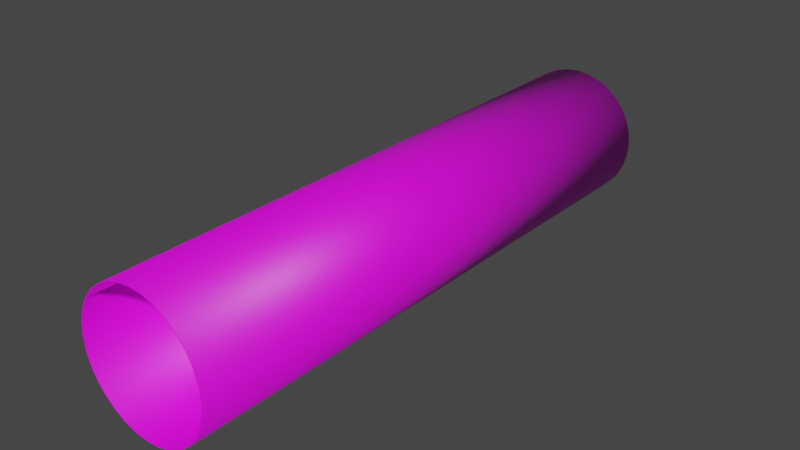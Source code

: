 # Source: TunnelWithColliderTechnoBG.blend  (saved by Blender 2.93.20; exported with 4.5.12 LTS)
import bpy
from mathutils import Matrix  # noqa: F401  (used for matrix-valued properties, if any)

bpy.ops.wm.read_factory_settings(use_empty=True)
scene = bpy.context.scene
scene.name = 'Scene'

# ---- collections
col_collection = bpy.data.collections.new('Collection'); scene.collection.children.link(col_collection)

# ---- images (referenced by path relative to the original .blend; pixels are not part of the script)
import os
ASSET_DIR = os.environ.get("B2B_ASSET_DIR", "")  # directory of the original .blend (textures are referenced by path, not embedded)
HERE = os.path.dirname(os.path.abspath(__file__))  # packed textures are extracted next to this script under _unpacked/

def load_image(name, relpath, width, height, colorspace="sRGB"):
    """Load a texture the original file referenced (path relative to the .blend, or extracted next to this script)."""
    p = next((c for c in (os.path.join(HERE, relpath), os.path.join(ASSET_DIR, relpath)) if relpath and os.path.exists(c)), "")
    if p:
        img = bpy.data.images.load(p, check_existing=True)
        img.name = name
    else:  # same state as the original file: an image datablock whose file is absent (Cycles renders it pink)
        img = bpy.data.images.new(name, width, height)
        img.source = "FILE"
        img.filepath = "//" + (relpath or name)
    img.colorspace_settings.name = colorspace
    return img
img_black_whitetechnowallv3_0_png = load_image('black-WhiteTechnoWallv3.0.png', 'black-WhiteTechnoWallv3.0.png', 1024, 1024, 'sRGB')

# ---- materials (node trees are filled in below, after node groups)
mat_techno = bpy.data.materials.new('Techno')
mat_techno.use_transparent_shadow = False

# ---- material node trees
mat_techno.use_nodes = True; mat_techno.node_tree.nodes.clear()
_N = mat_techno.node_tree.nodes; _L = mat_techno.node_tree.links
n0 = _N.new('ShaderNodeBsdfPrincipled'); n0.name = 'Principled BSDF'; n0.location = (10, 300)
n0.distribution = 'GGX'
n0.subsurface_method = 'BURLEY'
n0.inputs[3].default_value = 1.45
n0.inputs[27].default_value = (0.0, 0.0, 0.0, 1.0)
n0.inputs[28].default_value = 1.0
n1 = _N.new('ShaderNodeOutputMaterial'); n1.name = 'Material Output'; n1.location = (300, 300)
n2 = _N.new('ShaderNodeTexImage'); n2.name = 'Image Texture'; n2.location = (-280, 260)
n2.image = img_black_whitetechnowallv3_0_png
_L.new(n0.outputs[0], n1.inputs[0])
_L.new(n2.outputs[0], n0.inputs[0])
n1.is_active_output = True

# ---- world
world_world = bpy.data.worlds.new('World'); scene.world = world_world
world_world.use_nodes = True; world_world.node_tree.nodes.clear()
_N = world_world.node_tree.nodes; _L = world_world.node_tree.links
n0 = _N.new('ShaderNodeOutputWorld'); n0.name = 'World Output'; n0.location = (300, 300)
n1 = _N.new('ShaderNodeBackground'); n1.name = 'Background'; n1.location = (10, 300)
n1.inputs[0].default_value = (0.05088, 0.05088, 0.05088, 1.0)
_L.new(n1.outputs[0], n0.inputs[0])
n0.is_active_output = True
world_world.color = (0.05088, 0.05088, 0.05088)
world_world.use_sun_shadow = False
world_world.sun_shadow_jitter_overblur = 0.0

# ---- meshes
me_cylinder = bpy.data.meshes.new('Cylinder')
me_cylinder.from_pydata([(5.329e-15, 5.0, 1.0), (5.329e-15, -5.0, 1.0), (0.1951, 5.0, 0.9808), (0.1951, -5.0, 0.9808), (0.3827, 5.0, 0.9239), (0.3827, -5.0, 0.9239), (0.5556, 5.0, 0.8315), (0.5556, -5.0, 0.8315), (0.7071, 5.0, 0.7071), (0.7071, -5.0, 0.7071), (0.8315, 5.0, 0.5556), (0.8315, -5.0, 0.5556), (0.9239, 5.0, 0.3827), (0.9239, -5.0, 0.3827), (0.9808, 5.0, 0.1951), (0.9808, -5.0, 0.1951), (1.0, 5.0, 8.882e-16), (1.0, -5.0, -1.192e-07), (0.9808, 5.0, -0.1951), (0.9808, -5.0, -0.1951), (0.9239, 5.0, -0.3827), (0.9239, -5.0, -0.3827), (0.8315, 5.0, -0.5556), (0.8315, -5.0, -0.5556), (0.7071, 5.0, -0.7071), (0.7071, -5.0, -0.7071), (0.5556, 5.0, -0.8315), (0.5556, -5.0, -0.8315), (0.3827, 5.0, -0.9239), (0.3827, -5.0, -0.9239), (0.1951, 5.0, -0.9808), (0.1951, -5.0, -0.9808), (-8.742e-08, 5.0, -1.0), (-8.742e-08, -5.0, -1.0), (-0.1951, 5.0, -0.9808), (-0.1951, -5.0, -0.9808), (-0.3827, 5.0, -0.9239), (-0.3827, -5.0, -0.9239), (-0.5556, 5.0, -0.8315), (-0.5556, -5.0, -0.8315), (-0.7071, 5.0, -0.7071), (-0.7071, -5.0, -0.7071), (-0.8315, 5.0, -0.5556), (-0.8315, -5.0, -0.5556), (-0.9239, 5.0, -0.3827), (-0.9239, -5.0, -0.3827), (-0.9808, 5.0, -0.1951), (-0.9808, -5.0, -0.1951), (-1.0, 5.0, 1.192e-07), (-1.0, -5.0, 8.882e-16), (-0.9808, 5.0, 0.1951), (-0.9808, -5.0, 0.1951), (-0.9239, 5.0, 0.3827), (-0.9239, -5.0, 0.3827), (-0.8315, 5.0, 0.5556), (-0.8315, -5.0, 0.5556), (-0.7071, 5.0, 0.7071), (-0.7071, -5.0, 0.7071), (-0.5556, 5.0, 0.8315), (-0.5556, -5.0, 0.8315), (-0.3827, 5.0, 0.9239), (-0.3827, -5.0, 0.9239), (-0.1951, 5.0, 0.9808), (-0.1951, -5.0, 0.9808), (8.94e-11, 5.0, 1.01), (8.94e-11, -5.0, 1.01), (0.197, 5.0, 0.9906), (0.197, -5.0, 0.9906), (0.3865, 5.0, 0.9331), (0.3865, -5.0, 0.9331), (0.5611, 5.0, 0.8398), (0.5611, -5.0, 0.8398), (0.7142, 5.0, 0.7142), (0.7142, -5.0, 0.7142), (0.8398, 5.0, 0.5611), (0.8398, -5.0, 0.5611), (0.9331, 5.0, 0.3865), (0.9331, -5.0, 0.3865), (0.9906, 5.0, 0.197), (0.9906, -5.0, 0.197), (1.01, 5.0, -1.504e-08), (1.01, -5.0, -1.354e-07), (0.9906, 5.0, -0.197), (0.9906, -5.0, -0.197), (0.9331, 5.0, -0.3865), (0.9331, -5.0, -0.3865), (0.8398, 5.0, -0.5611), (0.8398, -5.0, -0.5611), (0.7142, 5.0, -0.7142), (0.7142, -5.0, -0.7142), (0.5611, 5.0, -0.8398), (0.5611, -5.0, -0.8398), (0.3865, 5.0, -0.9331), (0.3865, -5.0, -0.9331), (0.197, 5.0, -0.9906), (0.197, -5.0, -0.9906), (-9.021e-08, 5.0, -1.01), (-9.021e-08, -5.0, -1.01), (-0.197, 5.0, -0.9906), (-0.197, -5.0, -0.9906), (-0.3865, 5.0, -0.9331), (-0.3865, -5.0, -0.9331), (-0.5611, 5.0, -0.8398), (-0.5611, -5.0, -0.8398), (-0.7142, 5.0, -0.7142), (-0.7142, -5.0, -0.7142), (-0.8398, 5.0, -0.5611), (-0.8398, -5.0, -0.5611), (-0.9331, 5.0, -0.3865), (-0.9331, -5.0, -0.3865), (-0.9906, 5.0, -0.197), (-0.9906, -5.0, -0.197), (-1.01, 5.0, 1.054e-07), (-1.01, -5.0, -1.504e-08), (-0.9906, 5.0, 0.197), (-0.9906, -5.0, 0.197), (-0.9331, 5.0, 0.3865), (-0.9331, -5.0, 0.3865), (-0.8398, 5.0, 0.5611), (-0.8398, -5.0, 0.5611), (-0.7142, 5.0, 0.7142), (-0.7142, -5.0, 0.7142), (-0.5611, 5.0, 0.8398), (-0.5611, -5.0, 0.8398), (-0.3865, 5.0, 0.9331), (-0.3865, -5.0, 0.9331), (-0.197, 5.0, 0.9906), (-0.197, -5.0, 0.9906)], [], [(0, 2, 3, 1), (2, 4, 5, 3), (4, 6, 7, 5), (6, 8, 9, 7), (8, 10, 11, 9), (10, 12, 13, 11), (12, 14, 15, 13), (14, 16, 17, 15), (16, 18, 19, 17), (18, 20, 21, 19), (20, 22, 23, 21), (22, 24, 25, 23), (24, 26, 27, 25), (26, 28, 29, 27), (28, 30, 31, 29), (30, 32, 33, 31), (32, 34, 35, 33), (34, 36, 37, 35), (36, 38, 39, 37), (38, 40, 41, 39), (40, 42, 43, 41), (42, 44, 45, 43), (44, 46, 47, 45), (46, 48, 49, 47), (48, 50, 51, 49), (50, 52, 53, 51), (52, 54, 55, 53), (54, 56, 57, 55), (56, 58, 59, 57), (58, 60, 61, 59), (60, 62, 63, 61), (62, 0, 1, 63), (64, 65, 67, 66), (66, 67, 69, 68), (68, 69, 71, 70), (70, 71, 73, 72), (72, 73, 75, 74), (74, 75, 77, 76), (76, 77, 79, 78), (78, 79, 81, 80), (80, 81, 83, 82), (82, 83, 85, 84), (84, 85, 87, 86), (86, 87, 89, 88), (88, 89, 91, 90), (90, 91, 93, 92), (92, 93, 95, 94), (94, 95, 97, 96), (96, 97, 99, 98), (98, 99, 101, 100), (100, 101, 103, 102), (102, 103, 105, 104), (104, 105, 107, 106), (106, 107, 109, 108), (108, 109, 111, 110), (110, 111, 113, 112), (112, 113, 115, 114), (114, 115, 117, 116), (116, 117, 119, 118), (118, 119, 121, 120), (120, 121, 123, 122), (122, 123, 125, 124), (124, 125, 127, 126), (126, 127, 65, 64), (38, 102, 104, 40), (23, 87, 85, 21), (56, 120, 122, 58), (41, 105, 103, 39), (4, 68, 70, 6), (59, 123, 121, 57), (22, 86, 88, 24), (7, 71, 69, 5), (40, 104, 106, 42), (25, 89, 87, 23), (58, 122, 124, 60), (43, 107, 105, 41), (6, 70, 72, 8), (61, 125, 123, 59), (24, 88, 90, 26), (9, 73, 71, 7), (42, 106, 108, 44), (27, 91, 89, 25), (60, 124, 126, 62), (45, 109, 107, 43), (8, 72, 74, 10), (63, 127, 125, 61), (26, 90, 92, 28), (11, 75, 73, 9), (44, 108, 110, 46), (29, 93, 91, 27), (62, 126, 64, 0), (47, 111, 109, 45), (10, 74, 76, 12), (1, 65, 127, 63), (28, 92, 94, 30), (13, 77, 75, 11), (46, 110, 112, 48), (31, 95, 93, 29), (49, 113, 111, 47), (12, 76, 78, 14), (30, 94, 96, 32), (15, 79, 77, 13), (48, 112, 114, 50), (33, 97, 95, 31), (51, 115, 113, 49), (14, 78, 80, 16), (32, 96, 98, 34), (17, 81, 79, 15), (50, 114, 116, 52), (35, 99, 97, 33), (53, 117, 115, 51), (16, 80, 82, 18), (34, 98, 100, 36), (19, 83, 81, 17), (0, 64, 66, 2), (52, 116, 118, 54), (37, 101, 99, 35), (3, 67, 65, 1), (55, 119, 117, 53), (18, 82, 84, 20), (36, 100, 102, 38), (21, 85, 83, 19), (54, 118, 120, 56), (39, 103, 101, 37), (2, 66, 68, 4), (57, 121, 119, 55), (20, 84, 86, 22), (5, 69, 67, 3)])
me_cylinder.polygons.foreach_set('use_smooth', [True] * 128)
_uv = me_cylinder.uv_layers.new(name='UVMap')
_uv.uv.foreach_set('vector', [1.0, -0.002688, 0.9688, -0.002688, 0.9688, 0.9999, 1.0, 0.9999, 0.9688, -0.002688, 0.9375, -0.002688, 0.9375, 0.9999, 0.9688, 0.9999, 0.9375, -0.002688, 0.9062, -0.002688, 0.9062, 0.9999, 0.9375, 0.9999, 0.9062, -0.002688, 0.875, -0.002688, 0.875, 0.9999, 0.9062, 0.9999, 0.875, -0.002688, 0.8438, -0.002688, 0.8438, 0.9999, 0.875, 0.9999, 0.8438, -0.002688, 0.8125, -0.002688, 0.8125, 0.9999, 0.8438, 0.9999, 0.8125, -0.002688, 0.7812, -0.002688, 0.7812, 0.9999, 0.8125, 0.9999, 0.7812, -0.002688, 0.75, -0.002688, 0.75, 0.9999, 0.7812, 0.9999, 0.75, -0.002688, 0.7188, -0.002688, 0.7188, 0.9999, 0.75, 0.9999, 0.7188, -0.002688, 0.6875, -0.002688, 0.6875, 0.9999, 0.7188, 0.9999, 0.6875, -0.002688, 0.6562, -0.002688, 0.6562, 0.9999, 0.6875, 0.9999, 0.6562, -0.002688, 0.625, -0.002688, 0.625, 0.9999, 0.6562, 0.9999, 0.625, -0.002688, 0.5938, -0.002688, 0.5938, 0.9999, 0.625, 0.9999, 0.5938, -0.002688, 0.5625, -0.002688, 0.5625, 0.9999, 0.5938, 0.9999, 0.5625, -0.002688, 0.5312, -0.002688, 0.5312, 0.9999, 0.5625, 0.9999, 0.5312, -0.002688, 0.5, -0.002688, 0.5, 0.9999, 0.5312, 0.9999, 0.5, -0.002688, 0.4688, -0.002688, 0.4688, 0.9999, 0.5, 0.9999, 0.4688, -0.002688, 0.4375, -0.002688, 0.4375, 0.9999, 0.4688, 0.9999, 0.4375, -0.002688, 0.4062, -0.002688, 0.4062, 0.9999, 0.4375, 0.9999, 0.4062, -0.002688, 0.375, -0.002688, 0.375, 0.9999, 0.4062, 0.9999, 0.375, -0.002688, 0.3438, -0.002688, 0.3438, 0.9999, 0.375, 0.9999, 0.3438, -0.002688, 0.3125, -0.002688, 0.3125, 0.9999, 0.3438, 0.9999, 0.3125, -0.002688, 0.2812, -0.002688, 0.2812, 0.9999, 0.3125, 0.9999, 0.2812, -0.002688, 0.25, -0.002688, 0.25, 0.9999, 0.2812, 0.9999, 0.25, -0.002688, 0.2188, -0.002688, 0.2188, 0.9999, 0.25, 0.9999, 0.2188, -0.002688, 0.1875, -0.002688, 0.1875, 0.9999, 0.2188, 0.9999, 0.1875, -0.002688, 0.1562, -0.002688, 0.1562, 0.9999, 0.1875, 0.9999, 0.1562, -0.002688, 0.125, -0.002688, 0.125, 0.9999, 0.1562, 0.9999, 0.125, -0.002688, 0.09375, -0.002688, 0.09375, 0.9999, 0.125, 0.9999, 0.09375, -0.002688, 0.0625, -0.002688, 0.0625, 0.9999, 0.09375, 0.9999, 0.0625, -0.002688, 0.03125, -0.002688, 0.03125, 0.9999, 0.0625, 0.9999, 0.03125, -0.002688, 0.0, -0.002688, 0.0, 0.9999, 0.03125, 0.9999, 1.0, -0.002688, 1.0, 0.9999, 0.9688, 0.9999, 0.9688, -0.002688, 0.9688, -0.002688, 0.9688, 0.9999, 0.9375, 0.9999, 0.9375, -0.002688, 0.9375, -0.002688, 0.9375, 0.9999, 0.9062, 0.9999, 0.9062, -0.002688, 0.9062, -0.002688, 0.9062, 0.9999, 0.875, 0.9999, 0.875, -0.002688, 0.875, -0.002688, 0.875, 0.9999, 0.8438, 0.9999, 0.8438, -0.002688, 0.8438, -0.002688, 0.8438, 0.9999, 0.8125, 0.9999, 0.8125, -0.002688, 0.8125, -0.002688, 0.8125, 0.9999, 0.7812, 0.9999, 0.7812, -0.002688, 0.7812, -0.002688, 0.7812, 0.9999, 0.75, 0.9999, 0.75, -0.002688, 0.75, -0.002688, 0.75, 0.9999, 0.7188, 0.9999, 0.7188, -0.002688, 0.7188, -0.002688, 0.7188, 0.9999, 0.6875, 0.9999, 0.6875, -0.002688, 0.6875, -0.002688, 0.6875, 0.9999, 0.6562, 0.9999, 0.6562, -0.002688, 0.6562, -0.002688, 0.6562, 0.9999, 0.625, 0.9999, 0.625, -0.002688, 0.625, -0.002688, 0.625, 0.9999, 0.5938, 0.9999, 0.5938, -0.002688, 0.5938, -0.002688, 0.5938, 0.9999, 0.5625, 0.9999, 0.5625, -0.002688, 0.5625, -0.002688, 0.5625, 0.9999, 0.5312, 0.9999, 0.5312, -0.002688, 0.5312, -0.002688, 0.5312, 0.9999, 0.5, 0.9999, 0.5, -0.002688, 0.5, -0.002688, 0.5, 0.9999, 0.4688, 0.9999, 0.4688, -0.002688, 0.4688, -0.002688, 0.4688, 0.9999, 0.4375, 0.9999, 0.4375, -0.002688, 0.4375, -0.002688, 0.4375, 0.9999, 0.4062, 0.9999, 0.4062, -0.002688, 0.4062, -0.002688, 0.4062, 0.9999, 0.375, 0.9999, 0.375, -0.002688, 0.375, -0.002688, 0.375, 0.9999, 0.3438, 0.9999, 0.3438, -0.002688, 0.3438, -0.002688, 0.3438, 0.9999, 0.3125, 0.9999, 0.3125, -0.002688, 0.3125, -0.002688, 0.3125, 0.9999, 0.2812, 0.9999, 0.2812, -0.002688, 0.2812, -0.002688, 0.2812, 0.9999, 0.25, 0.9999, 0.25, -0.002688, 0.25, -0.002688, 0.25, 0.9999, 0.2188, 0.9999, 0.2188, -0.002688, 0.2188, -0.002688, 0.2188, 0.9999, 0.1875, 0.9999, 0.1875, -0.002688, 0.1875, -0.002688, 0.1875, 0.9999, 0.1562, 0.9999, 0.1562, -0.002688, 0.1562, -0.002688, 0.1562, 0.9999, 0.125, 0.9999, 0.125, -0.002688, 0.125, -0.002688, 0.125, 0.9999, 0.09375, 0.9999, 0.09375, -0.002688, 0.09375, -0.002688, 0.09375, 0.9999, 0.0625, 0.9999, 0.0625, -0.002688, 0.0625, -0.002688, 0.0625, 0.9999, 0.03125, 0.9999, 0.03125, -0.002688, 0.03125, -0.002688, 0.03125, 0.9999, 0.0, 0.9999, 0.0, -0.002688, 0.4062, -0.002688, 0.4062, -0.002688, 0.375, -0.002688, 0.375, -0.002688, 0.6562, 0.9999, 0.6562, 0.9999, 0.6875, 0.9999, 0.6875, 0.9999, 0.125, -0.002688, 0.125, -0.002688, 0.09375, -0.002688, 0.09375, -0.002688, 0.375, 0.9999, 0.375, 0.9999, 0.4062, 0.9999, 0.4062, 0.9999, 0.9375, -0.002688, 0.9375, -0.002688, 0.9062, -0.002688, 0.9062, -0.002688, 0.09375, 0.9999, 0.09375, 0.9999, 0.125, 0.9999, 0.125, 0.9999, 0.6562, -0.002688, 0.6562, -0.002688, 0.625, -0.002688, 0.625, -0.002688, 0.9062, 0.9999, 0.9062, 0.9999, 0.9375, 0.9999, 0.9375, 0.9999, 0.375, -0.002688, 0.375, -0.002688, 0.3438, -0.002688, 0.3438, -0.002688, 0.625, 0.9999, 0.625, 0.9999, 0.6562, 0.9999, 0.6562, 0.9999, 0.09375, -0.002688, 0.09375, -0.002688, 0.0625, -0.002688, 0.0625, -0.002688, 0.3438, 0.9999, 0.3438, 0.9999, 0.375, 0.9999, 0.375, 0.9999, 0.9062, -0.002688, 0.9062, -0.002688, 0.875, -0.002688, 0.875, -0.002688, 0.0625, 0.9999, 0.0625, 0.9999, 0.09375, 0.9999, 0.09375, 0.9999, 0.625, -0.002688, 0.625, -0.002688, 0.5938, -0.002688, 0.5938, -0.002688, 0.875, 0.9999, 0.875, 0.9999, 0.9062, 0.9999, 0.9062, 0.9999, 0.3438, -0.002688, 0.3438, -0.002688, 0.3125, -0.002688, 0.3125, -0.002688, 0.5938, 0.9999, 0.5938, 0.9999, 0.625, 0.9999, 0.625, 0.9999, 0.0625, -0.002688, 0.0625, -0.002688, 0.03125, -0.002688, 0.03125, -0.002688, 0.3125, 0.9999, 0.3125, 0.9999, 0.3438, 0.9999, 0.3438, 0.9999, 0.875, -0.002688, 0.875, -0.002688, 0.8438, -0.002688, 0.8438, -0.002688, 0.03125, 0.9999, 0.03125, 0.9999, 0.0625, 0.9999, 0.0625, 0.9999, 0.5938, -0.002688, 0.5938, -0.002688, 0.5625, -0.002688, 0.5625, -0.002688, 0.8438, 0.9999, 0.8438, 0.9999, 0.875, 0.9999, 0.875, 0.9999, 0.3125, -0.002688, 0.3125, -0.002688, 0.2812, -0.002688, 0.2812, -0.002688, 0.5625, 0.9999, 0.5625, 0.9999, 0.5938, 0.9999, 0.5938, 0.9999, 0.03125, -0.002688, 0.03125, -0.002688, 0.0, -0.002688, 0.0, -0.002688, 0.2812, 0.9999, 0.2812, 0.9999, 0.3125, 0.9999, 0.3125, 0.9999, 0.8438, -0.002688, 0.8438, -0.002688, 0.8125, -0.002688, 0.8125, -0.002688, 0.0, 0.9999, 0.0, 0.9999, 0.03125, 0.9999, 0.03125, 0.9999, 0.5625, -0.002688, 0.5625, -0.002688, 0.5312, -0.002688, 0.5312, -0.002688, 0.8125, 0.9999, 0.8125, 0.9999, 0.8438, 0.9999, 0.8438, 0.9999, 0.2812, -0.002688, 0.2812, -0.002688, 0.25, -0.002688, 0.25, -0.002688, 0.5312, 0.9999, 0.5312, 0.9999, 0.5625, 0.9999, 0.5625, 0.9999, 0.25, 0.9999, 0.25, 0.9999, 0.2812, 0.9999, 0.2812, 0.9999, 0.8125, -0.002688, 0.8125, -0.002688, 0.7812, -0.002688, 0.7812, -0.002688, 0.5312, -0.002688, 0.5312, -0.002688, 0.5, -0.002688, 0.5, -0.002688, 0.7812, 0.9999, 0.7812, 0.9999, 0.8125, 0.9999, 0.8125, 0.9999, 0.25, -0.002688, 0.25, -0.002688, 0.2188, -0.002688, 0.2188, -0.002688, 0.5, 0.9999, 0.5, 0.9999, 0.5312, 0.9999, 0.5312, 0.9999, 0.2188, 0.9999, 0.2188, 0.9999, 0.25, 0.9999, 0.25, 0.9999, 0.7812, -0.002688, 0.7812, -0.002688, 0.75, -0.002688, 0.75, -0.002688, 0.5, -0.002688, 0.5, -0.002688, 0.4688, -0.002688, 0.4688, -0.002688, 0.75, 0.9999, 0.75, 0.9999, 0.7812, 0.9999, 0.7812, 0.9999, 0.2188, -0.002688, 0.2188, -0.002688, 0.1875, -0.002688, 0.1875, -0.002688, 0.4688, 0.9999, 0.4688, 0.9999, 0.5, 0.9999, 0.5, 0.9999, 0.1875, 0.9999, 0.1875, 0.9999, 0.2188, 0.9999, 0.2188, 0.9999, 0.75, -0.002688, 0.75, -0.002688, 0.7188, -0.002688, 0.7188, -0.002688, 0.4688, -0.002688, 0.4688, -0.002688, 0.4375, -0.002688, 0.4375, -0.002688, 0.7188, 0.9999, 0.7188, 0.9999, 0.75, 0.9999, 0.75, 0.9999, 1.0, -0.002688, 1.0, -0.002688, 0.9688, -0.002688, 0.9688, -0.002688, 0.1875, -0.002688, 0.1875, -0.002688, 0.1562, -0.002688, 0.1562, -0.002688, 0.4375, 0.9999, 0.4375, 0.9999, 0.4688, 0.9999, 0.4688, 0.9999, 0.9688, 0.9999, 0.9688, 0.9999, 1.0, 0.9999, 1.0, 0.9999, 0.1562, 0.9999, 0.1562, 0.9999, 0.1875, 0.9999, 0.1875, 0.9999, 0.7188, -0.002688, 0.7188, -0.002688, 0.6875, -0.002688, 0.6875, -0.002688, 0.4375, -0.002688, 0.4375, -0.002688, 0.4062, -0.002688, 0.4062, -0.002688, 0.6875, 0.9999, 0.6875, 0.9999, 0.7188, 0.9999, 0.7188, 0.9999, 0.1562, -0.002688, 0.1562, -0.002688, 0.125, -0.002688, 0.125, -0.002688, 0.4062, 0.9999, 0.4062, 0.9999, 0.4375, 0.9999, 0.4375, 0.9999, 0.9688, -0.002688, 0.9688, -0.002688, 0.9375, -0.002688, 0.9375, -0.002688, 0.125, 0.9999, 0.125, 0.9999, 0.1562, 0.9999, 0.1562, 0.9999, 0.6875, -0.002688, 0.6875, -0.002688, 0.6562, -0.002688, 0.6562, -0.002688, 0.9375, 0.9999, 0.9375, 0.9999, 0.9688, 0.9999, 0.9688, 0.9999])
me_cylinder.materials.append(mat_techno)
me_cylinder.use_remesh_fix_poles = True
me_cylinder.use_remesh_preserve_attributes = False
me_cylinder.update()

# ---- objects
ob_cylinder = bpy.data.objects.new('Cylinder', me_cylinder)

# ---- transforms, parenting, visibility, modifiers, constraints
ob_cylinder.location = (0.0, 0.0, 0.0)
ob_cylinder.scale = (19.8, 17.38, 19.8)

# ---- collection membership
col_collection.objects.link(ob_cylinder)

# ---- scene / render settings (as saved in the file)
scene.frame_start = 1; scene.frame_end = 250; scene.frame_set(1)
scene.render.engine = 'BLENDER_EEVEE_NEXT'
scene.cycles.use_denoising = False
scene.cycles.samples = 128
scene.cycles.sampling_pattern = 'TABULATED_SOBOL'
scene.cycles.use_adaptive_sampling = False
scene.cycles.use_light_tree = False
scene.view_settings.view_transform = 'Filmic'
bpy.context.view_layer.update()

# ---- added for rendering (the .blend has no active camera and no usable light): camera, sun
cam_auto = bpy.data.cameras.new('AutoCamera')
cam_auto.lens = 50.0
cam_auto.sensor_width = 36.0
cam_auto.clip_end = 2967.16
ob_auto_camera = bpy.data.objects.new('AutoCamera', cam_auto)
scene.collection.objects.link(ob_auto_camera)
ob_auto_camera.location = (169.07, -202.884, 135.256)
ob_auto_camera.rotation_euler = (1.09748, -7.21219e-08, 0.694738)
scene.camera = ob_auto_camera
light_auto_sun = bpy.data.lights.new('AutoSun', 'SUN')
light_auto_sun.energy = 3.0
light_auto_sun.angle = 0.0523599
ob_auto_sun = bpy.data.objects.new('AutoSun', light_auto_sun)
scene.collection.objects.link(ob_auto_sun)
ob_auto_sun.rotation_euler = (0.872665, 0.174533, 0.523599)
bpy.context.view_layer.update()
